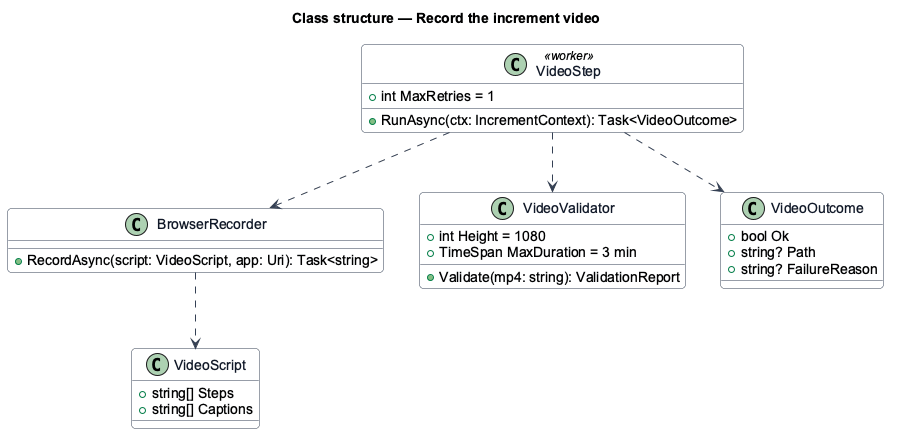

The diagram above was rendered by PlantUML. Its source (embedded in the PNG):
@startuml
skinparam backgroundColor #FFFFFF
skinparam shadowing false
skinparam roundcorner 8
skinparam defaultFontName Arial
skinparam ArrowColor #344054
skinparam class {
  BorderColor #344054
  FontColor #101828
  BackgroundColor #F9FAFB
}
title Class structure — Record the increment video

class VideoStep <<worker>> {
  +int MaxRetries = 1
  +RunAsync(ctx: IncrementContext): Task<VideoOutcome>
}
class BrowserRecorder {
  +RecordAsync(script: VideoScript, app: Uri): Task<string>
}
class VideoScript {
  +string[] Steps
  +string[] Captions
}
class VideoValidator {
  +int Height = 1080
  +TimeSpan MaxDuration = 3 min
  +Validate(mp4: string): ValidationReport
}
class VideoOutcome {
  +bool Ok
  +string? Path
  +string? FailureReason
}
VideoStep ..> BrowserRecorder
VideoStep ..> VideoValidator
BrowserRecorder ..> VideoScript
VideoStep ..> VideoOutcome
@enduml